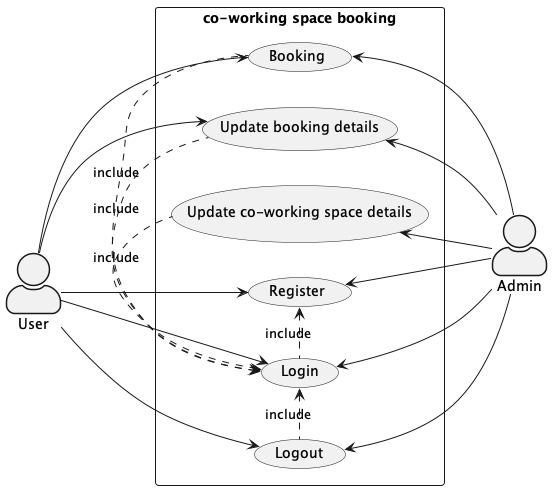

The diagram above was rendered by PlantUML. Its source (embedded in the PNG):
@startuml case diagram
skinparam actorStyle awesome
left to right direction
actor "User" as fc
actor "Admin" as ad
rectangle "co-working space booking" {
  usecase "Register" as UC1
  usecase "Login" as UC2
  usecase "Logout" as UC3
  usecase "Booking" as UC4
  usecase "Update booking details" as UC6
  usecase "Update co-working space details" as UC7
}
UC1 <. UC2 : include
UC2 <. UC4 : include
UC2 <. UC6 : include
UC2 <. UC7 : include
UC2 <. UC3 : include
ad -up-> UC3
ad -up-> UC4
ad -up-> UC1
fc --> UC1
fc --> UC2
fc --> UC3
fc --> UC4
ad -up-> UC6
fc --> UC6
ad -up-> UC7
ad -up-> UC2
@enduml